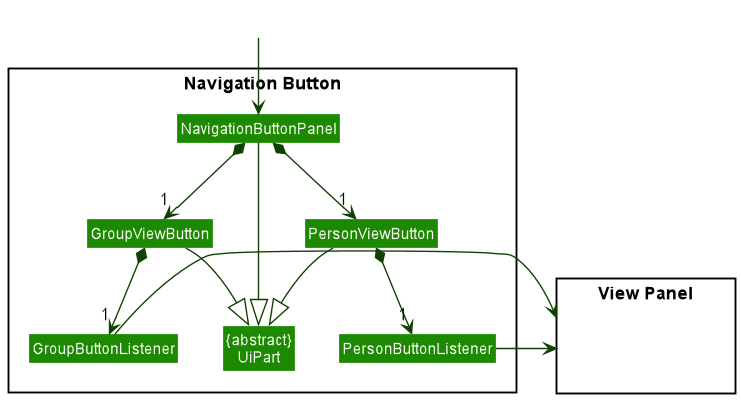

The diagram above was rendered by PlantUML. Its source (embedded in the PNG):
@startuml
!include style.puml
skinparam arrowThickness 1.1
skinparam arrowColor UI_COLOR_T4
skinparam classBackgroundColor UI_COLOR

package "Navigation Button" <<Rectangle>>{
Class "{abstract}\nUiPart" as UiPart
Class NavigationButtonPanel
Class GroupViewButton
Class PersonViewButton
Class PersonButtonListener
Class GroupButtonListener
}

package "View Panel" <<Rectangle>> {
Class HiddenLogic #FFFFFF
}

Class HiddenOutside #FFFFFF
HiddenOutside --> NavigationButtonPanel

GroupViewButton *--> "1" GroupButtonListener
PersonViewButton *--> "1" PersonButtonListener

NavigationButtonPanel *--> "1" GroupViewButton
NavigationButtonPanel *--> "1" PersonViewButton

PersonButtonListener -right-> "View Panel"
GroupButtonListener -left-> "View Panel"

NavigationButtonPanel --|> UiPart
GroupViewButton --|> UiPart
PersonViewButton --|> UiPart
@enduml